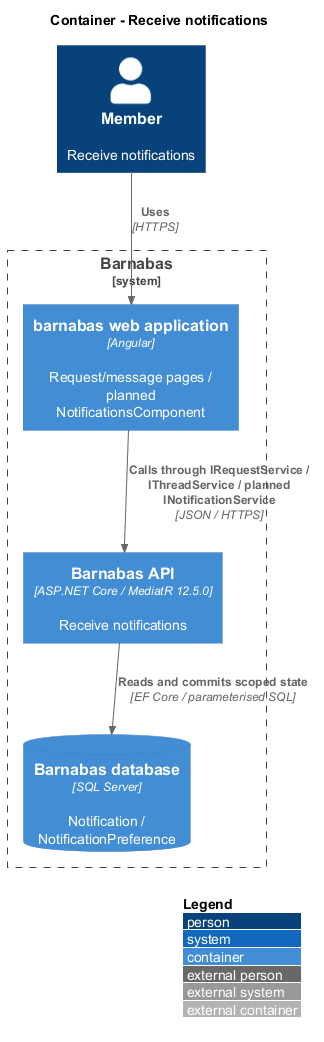

The diagram above was rendered by PlantUML. Its source (embedded in the PNG):
@startuml
!include <C4/C4_Container>
LAYOUT_WITH_LEGEND()
title Container - Receive notifications
Person(actor, "Member", "Receive notifications")
System_Boundary(barnabas, "Barnabas") {
  Container(web, "barnabas web application", "Angular", "Request/message pages / planned NotificationsComponent")
  Container(api, "Barnabas API", "ASP.NET Core / MediatR 12.5.0", "Receive notifications")
  ContainerDb(db, "Barnabas database", "SQL Server", "Notification / NotificationPreference")
}
Rel(actor, web, "Uses", "HTTPS")
Rel(web, api, "Calls through IRequestService / IThreadService / planned INotificationService", "JSON / HTTPS")
Rel(api, db, "Reads and commits scoped state", "EF Core / parameterised SQL")
@enduml